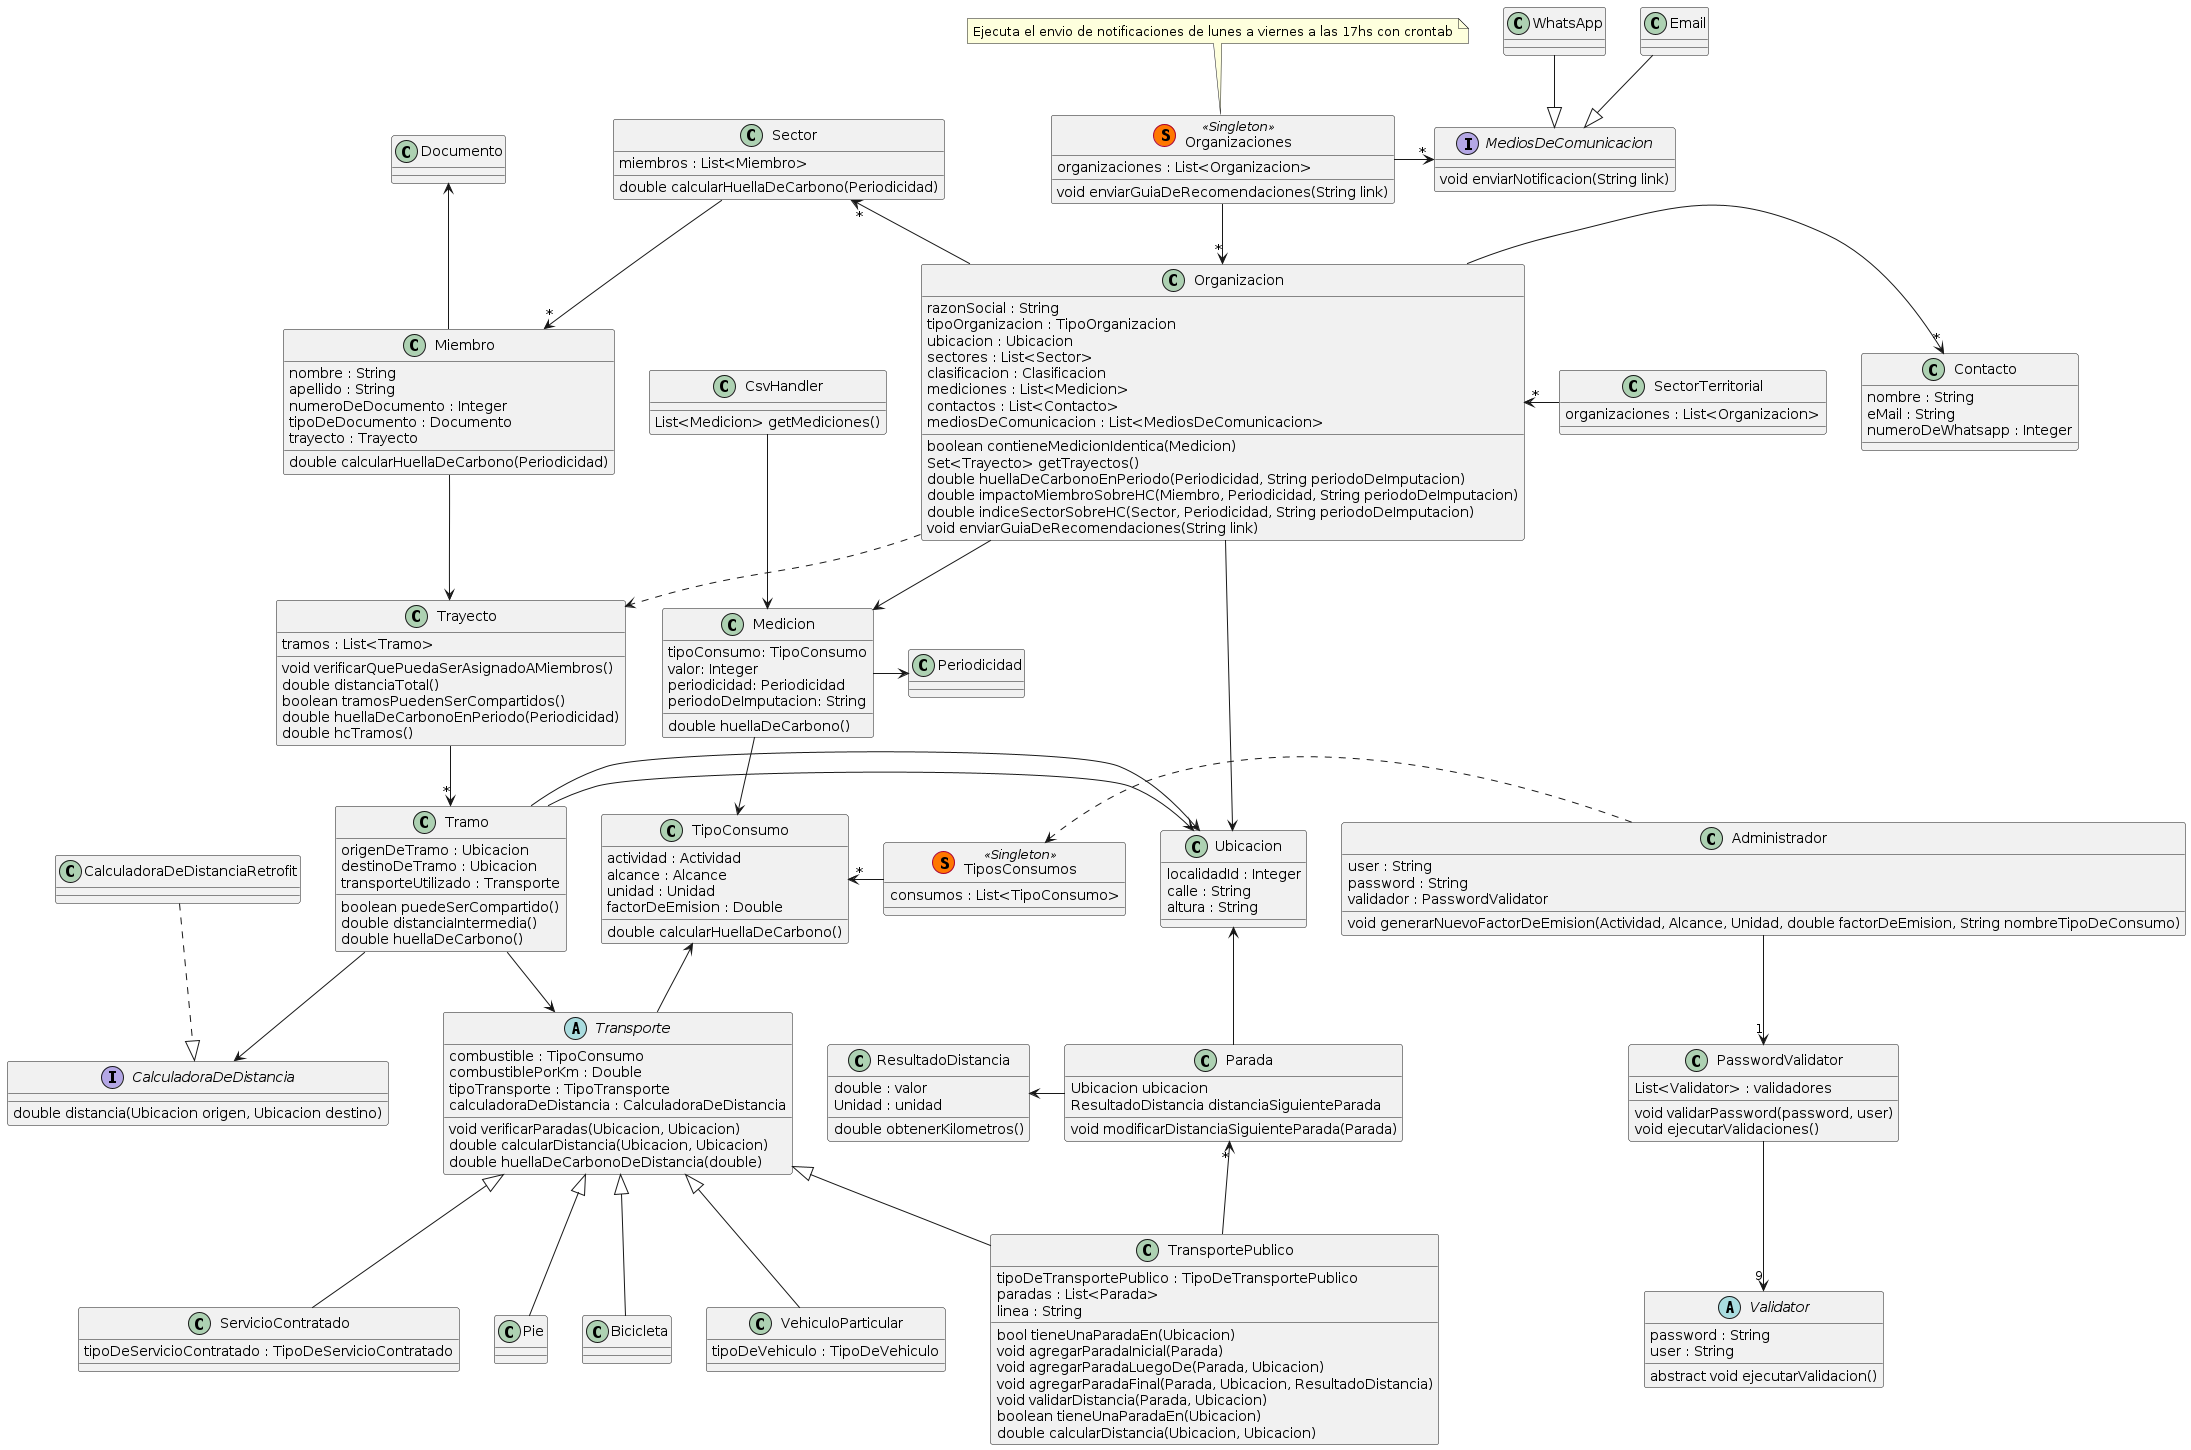

The diagram above was rendered by PlantUML. Its source (embedded in the PNG):
@startuml TPA-3-Simplificado

class Organizacion {
  razonSocial : String
  tipoOrganizacion : TipoOrganizacion
  ubicacion : Ubicacion
  sectores : List<Sector>
  clasificacion : Clasificacion
  mediciones : List<Medicion>
  contactos : List<Contacto>
  mediosDeComunicacion : List<MediosDeComunicacion>
  boolean contieneMedicionIdentica(Medicion)
  Set<Trayecto> getTrayectos()
  double huellaDeCarbonoEnPeriodo(Periodicidad, String periodoDeImputacion)
  double impactoMiembroSobreHC(Miembro, Periodicidad, String periodoDeImputacion)
  double indiceSectorSobreHC(Sector, Periodicidad, String periodoDeImputacion)
  void enviarGuiaDeRecomendaciones(String link)
}
' impactoMiembroSobreHC -> llamo a huellaDeCarbonoEnPeriodo, y calcularHuellaDeCarbono de Miembro,
' y divido el resultado para obtener el porcentaje 
' verificarQueSeanMiembros -> valida que en la lista de miembros todos pertenezcan a la organizacion
' asignarTrayectoA -> llama a verificarQueSeanMiembros para lista de miembros,
' y verificarQuePuedaSerAsignadoAMiembros para el trayecto, si pasan las validaciones,
' a todos los miembros de la lista se le asigna el trayecto

class Contacto {
  nombre : String
  eMail : String
  numeroDeWhatsapp : Integer
}

class Organizaciones <<(S,#FF7700) Singleton>> {
  organizaciones : List<Organizacion>
  void enviarGuiaDeRecomendaciones(String link)
}

Organizacion -right->"*" Contacto
Organizaciones -->"*" Organizacion
Organizaciones -right->"*" MediosDeComunicacion

interface MediosDeComunicacion {
  void enviarNotificacion(String link) 
}


MediosDeComunicacion <|-up- WhatsApp
MediosDeComunicacion <|-up- Email

class SectorTerritorial {
  organizaciones : List<Organizacion>
}

SectorTerritorial -left->"*" Organizacion

class TiposConsumos <<(S,#FF7700) Singleton>> {
  consumos : List<TipoConsumo>
}

' TiposConsumos es singleton (repositorio de objetos)
TiposConsumos -left->"*" TipoConsumo

class TipoConsumo {
  actividad : Actividad
  alcance : Alcance
  unidad : Unidad
  factorDeEmision : Double
  double calcularHuellaDeCarbono()
}
' void setFactorDeEmision(double)


class Medicion {
  tipoConsumo: TipoConsumo
  valor: Integer
  periodicidad: Periodicidad
  periodoDeImputacion: String
  double huellaDeCarbono()
}

class Ubicacion {
  localidadId : Integer
  calle : String
  altura : String
}

class Sector {
  miembros : List<Miembro>
  double calcularHuellaDeCarbono(Periodicidad)
}

class Miembro {
  nombre : String
  apellido : String
  numeroDeDocumento : Integer
  tipoDeDocumento : Documento
  trayecto : Trayecto
  double calcularHuellaDeCarbono(Periodicidad)
}

' Usamos strategy para los medios de transportes
abstract Transporte {
  combustible : TipoConsumo
  combustiblePorKm : Double
  tipoTransporte : TipoTransporte
  calculadoraDeDistancia : CalculadoraDeDistancia
  void verificarParadas(Ubicacion, Ubicacion)
  double calcularDistancia(Ubicacion, Ubicacion)
  double huellaDeCarbonoDeDistancia(double)
}


class VehiculoParticular {
  tipoDeVehiculo : TipoDeVehiculo
}

class TransportePublico {
  tipoDeTransportePublico : TipoDeTransportePublico
  paradas : List<Parada>
  linea : String
  bool tieneUnaParadaEn(Ubicacion)
  void agregarParadaInicial(Parada)
  void agregarParadaLuegoDe(Parada, Ubicacion)
  void agregarParadaFinal(Parada, Ubicacion, ResultadoDistancia)
  void validarDistancia(Parada, Ubicacion)
  boolean tieneUnaParadaEn(Ubicacion)
  double calcularDistancia(Ubicacion, Ubicacion)
}

class ServicioContratado {
  tipoDeServicioContratado : TipoDeServicioContratado
}

' Se refiere a caminar o a bicicleta
class Pie {

}

class Bicicleta {

}


class Tramo {
  origenDeTramo : Ubicacion
  destinoDeTramo : Ubicacion
  transporteUtilizado : Transporte
  boolean puedeSerCompartido()
  double distanciaIntermedia()
  double huellaDeCarbono()
}
' puedeSerCompartido -> valida que el tipo de transporte del tramo sea
' vehiculo particular o de servicio contratado

class Trayecto {
  tramos : List<Tramo>
  void verificarQuePuedaSerAsignadoAMiembros()
  double distanciaTotal()
  boolean tramosPuedenSerCompartidos()
  double huellaDeCarbonoEnPeriodo(Periodicidad)
  double hcTramos()
}
' verificarQuePuedaSerAsignadoAMiembros -> llama para cada tramo al validarTramoCompartido

interface CalculadoraDeDistancia {
  double distancia(Ubicacion origen, Ubicacion destino)
}

class CalculadoraDeDistanciaRetrofit {

}

class ResultadoDistancia {
  double : valor
  Unidad : unidad
  double obtenerKilometros()
}

class Parada {
  Ubicacion ubicacion
  ResultadoDistancia distanciaSiguienteParada
  void modificarDistanciaSiguienteParada(Parada)
}

class Administrador {
  user : String
  password : String
  validador : PasswordValidator 
  void generarNuevoFactorDeEmision(Actividad, Alcance, Unidad, double factorDeEmision, String nombreTipoDeConsumo)
}

class PasswordValidator {
  List<Validator> : validadores
  void validarPassword(password, user)
  void ejecutarValidaciones()
}


abstract class Validator {
  password : String
  user : String
  abstract void ejecutarValidacion()
}

class CsvHandler {
  List<Medicion> getMediciones()
}

CsvHandler --> Medicion

Administrador .left.> TiposConsumos
Administrador -down->"1" PasswordValidator
PasswordValidator --> "9" Validator


Miembro "*"<-up- Sector
Organizacion -down-> Ubicacion
Organizacion -up->"*" Sector
Miembro -up-> Documento

Trayecto --> "*" Tramo
Trayecto <-left- Miembro
Tramo --> Transporte
Tramo -right-> Ubicacion
Tramo -right-> Ubicacion

TransportePublico -left->"*" Parada
TransportePublico -up-|> Transporte
VehiculoParticular -up-|> Transporte
Pie -up-|> Transporte
Bicicleta -up-|> Transporte
ServicioContratado -up-|> Transporte

Transporte -up-> TipoConsumo

Organizacion ..> Trayecto
Tramo --> CalculadoraDeDistancia
CalculadoraDeDistanciaRetrofit .down.|> CalculadoraDeDistancia

Organizacion -down-> Medicion
Medicion --> TipoConsumo
Medicion -right-> Periodicidad

Parada -left-> ResultadoDistancia
Parada -up-> Ubicacion

note top of Organizaciones
  Ejecuta el envio de notificaciones de lunes a viernes a las 17hs con crontab
end note

@enduml